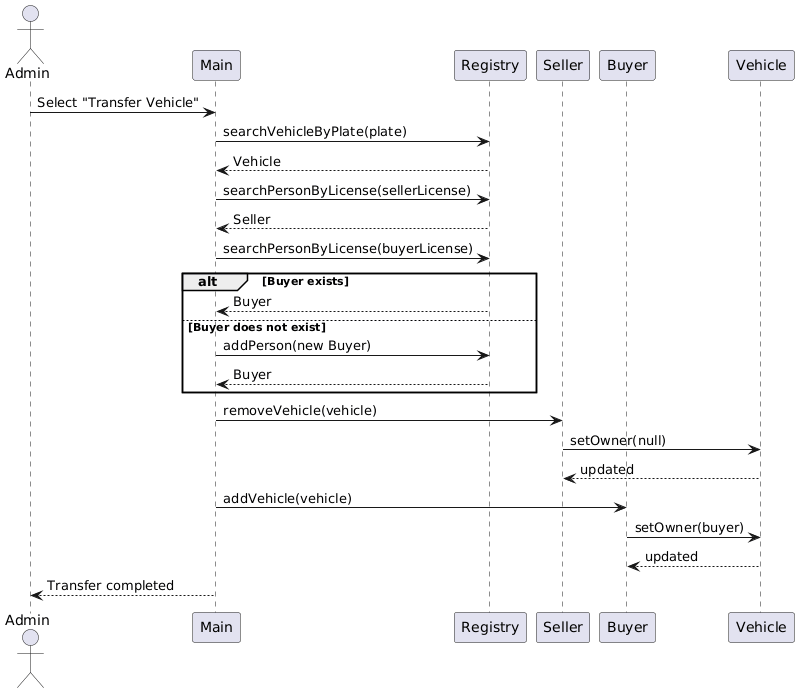

The diagram above was rendered by PlantUML. Its source (embedded in the PNG):
@startuml
actor Admin
participant Main
participant Registry
participant Seller as Person1
participant Buyer as Person2
participant Vehicle

Admin -> Main: Select "Transfer Vehicle"
Main -> Registry: searchVehicleByPlate(plate)
Registry --> Main: Vehicle

Main -> Registry: searchPersonByLicense(sellerLicense)
Registry --> Main: Seller

Main -> Registry: searchPersonByLicense(buyerLicense)
alt Buyer exists
    Registry --> Main: Buyer
else Buyer does not exist
    Main -> Registry: addPerson(new Buyer)
    Registry --> Main: Buyer
end

Main -> Person1: removeVehicle(vehicle)
Person1 -> Vehicle: setOwner(null)
Vehicle --> Person1: updated

Main -> Person2: addVehicle(vehicle)
Person2 -> Vehicle: setOwner(buyer)
Vehicle --> Person2: updated

Main --> Admin: Transfer completed
@enduml